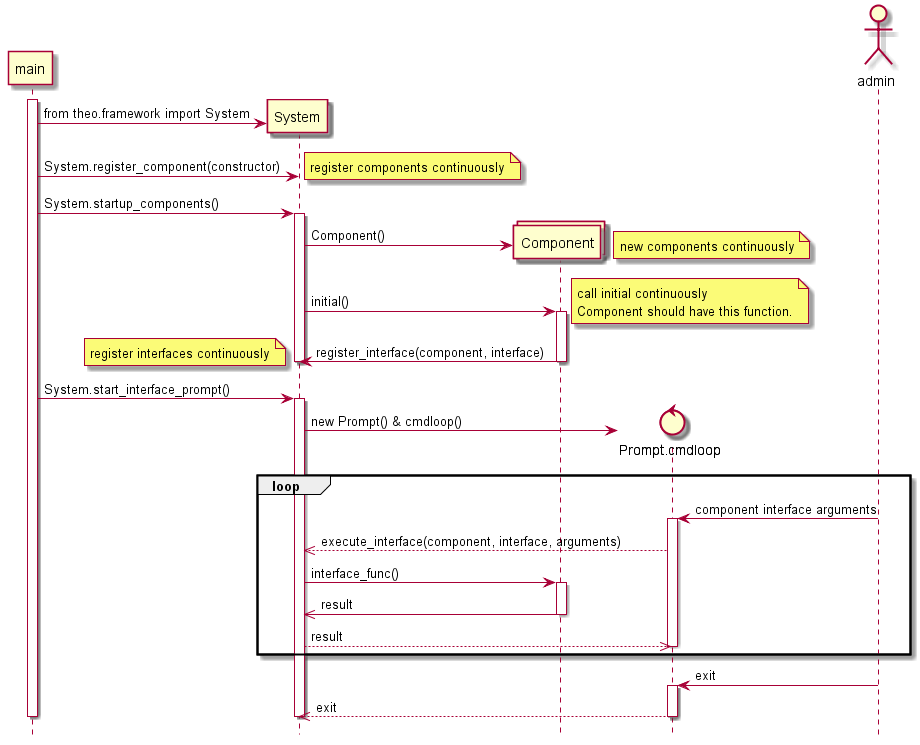

The diagram above was rendered by PlantUML. Its source (embedded in the PNG):
@startuml System_basic_sequence
hide footbox

participant main
activate main

create participant System
main -> System: from theo.framework import System

main -> System: System.register_component(constructor)
note right: register components continuously
main -> System: System.startup_components()
activate System

create collections Component
System -> Component: Component()
note right: new components continuously


System -> Component: initial()
note right
    call initial continuously
    Component should have this function.
end note

activate Component
Component -> System: register_interface(component, interface)
deactivate Component
note left
    register interfaces continuously
end note

deactivate System

main -> System: System.start_interface_prompt()
activate System

create control Prompt.cmdloop
System -> Prompt.cmdloop: new Prompt() & cmdloop()

loop
    actor admin
    admin -> Prompt.cmdloop: component interface arguments
    activate Prompt.cmdloop

    Prompt.cmdloop -->> System: execute_interface(component, interface, arguments)
    System -> Component: interface_func()
    activate Component
    Component ->> System: result
    deactivate Component

    System -->> Prompt.cmdloop: result
    deactivate Prompt.cmdloop
    end

admin -> Prompt.cmdloop: exit
activate Prompt.cmdloop
Prompt.cmdloop -->> System: exit
deactivate Prompt.cmdloop

deactivate System
deactivate main

@enduml